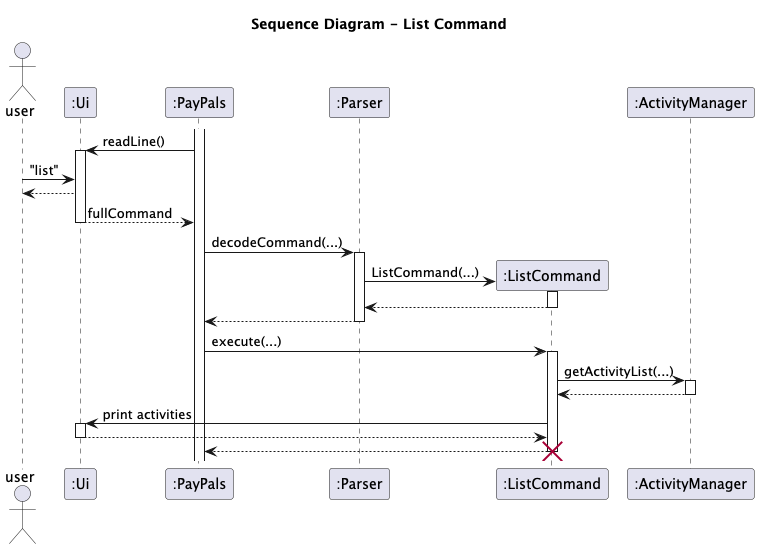

The diagram above was rendered by PlantUML. Its source (embedded in the PNG):
@startuml
title Sequence Diagram - List Command
actor user

participant ":Ui" as ui
participant ":PayPals" as pp
participant ":Parser" as parser
participant ":ListCommand" as listCmd
participant ":ActivityManager" as mgr

activate pp
pp -> ui : readLine()
activate ui
user -> ui : "list"
ui --> user
ui --> pp : fullCommand
deactivate ui

pp -> parser : decodeCommand(...)
activate parser
parser -> listCmd **: ListCommand(...)
activate listCmd
listCmd --> parser :
deactivate listCmd
parser --> pp
deactivate parser

pp -> listCmd : execute(...)
activate listCmd
listCmd -> mgr : getActivityList(...)
activate mgr
mgr --> listCmd :
deactivate mgr

listCmd -> ui : print activities
activate ui
ui --> listCmd :
deactivate ui

listCmd --> pp
deactivate listCmd

destroy listCmd

@enduml